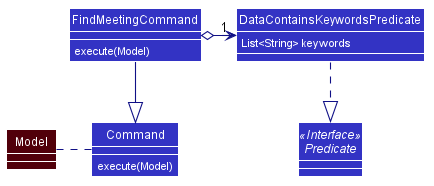

The diagram above was rendered by PlantUML. Its source (embedded in the PNG):
@startuml








skinparam BackgroundColor #FFFFFFF

skinparam Shadowing false

skinparam Class {
    FontColor #FFFFFF
    BorderThickness 1
    BorderColor #FFFFFF
    StereotypeFontColor #FFFFFF
    FontName Arial
}

skinparam Actor {
    BorderColor #000000
    Color #000000
    FontName Arial
}

skinparam Sequence {
    MessageAlign center
    BoxFontSize 15
    BoxPadding 0
    BoxFontColor #FFFFFF
    FontName Arial
}

skinparam Participant {
    FontColor #FFFFFFF
    Padding 20
}

skinparam MinClassWidth 50
skinparam ParticipantPadding 10
skinparam Shadowing false
skinparam DefaultTextAlignment center
skinparam packageStyle Rectangle

hide footbox
hide members
hide circle
show members
skinparam arrowThickness 1.1
skinparam arrowColor #101086
skinparam classBackgroundColor #3333C4
skinparam classAttributeFontColor #FFFFFF
Interface Predicate <<Interface>>

Class Command {
    {method} execute(Model)
}
Class DataContainsKeywordsPredicate {
    {field} List<String> keywords
}
Class FindMeetingCommand
Class Model #51000A

FindMeetingCommand : execute(Model)

FindMeetingCommand o-right-> "1" DataContainsKeywordsPredicate
Command .left. Model
FindMeetingCommand -down-|> Command
DataContainsKeywordsPredicate .down.|> Predicate
@enduml